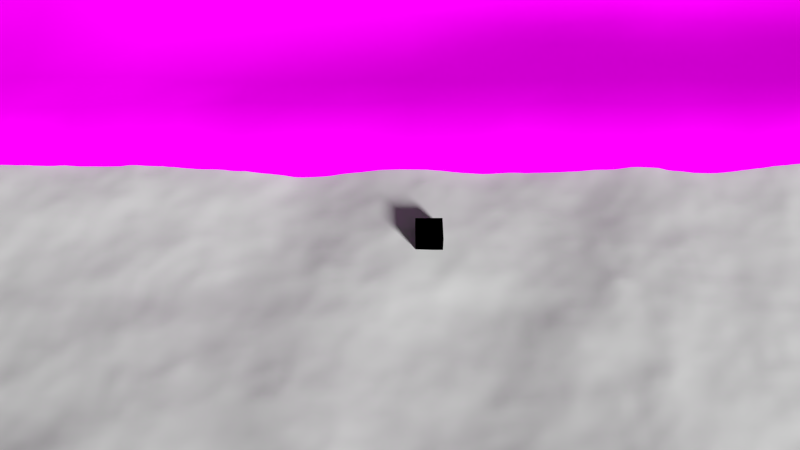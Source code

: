 # Source: mw-landscape-explode.blend  (saved by Blender 2.72.0; exported with 4.5.12 LTS)
import bpy
from mathutils import Matrix  # noqa: F401  (used for matrix-valued properties, if any)

bpy.ops.wm.read_factory_settings(use_empty=True)
scene = bpy.context.scene
scene.name = 'Scene'

# ---- collections
col_collection_1 = bpy.data.collections.new('Collection 1'); scene.collection.children.link(col_collection_1)
col_hippo = bpy.data.collections.new('hippo')  # instanced only; not linked into the scene
col_pot = bpy.data.collections.new('pot')  # instanced only; not linked into the scene
col_tree_noanimation = bpy.data.collections.new('tree-noanimation')  # instanced only; not linked into the scene

# ---- images (referenced by path relative to the original .blend; pixels are not part of the script)
import os
ASSET_DIR = os.environ.get("B2B_ASSET_DIR", "")  # directory of the original .blend (textures are referenced by path, not embedded)
HERE = os.path.dirname(os.path.abspath(__file__))  # packed textures are extracted next to this script under _unpacked/

def load_image(name, relpath, width, height, colorspace="sRGB"):
    """Load a texture the original file referenced (path relative to the .blend, or extracted next to this script)."""
    p = next((c for c in (os.path.join(HERE, relpath), os.path.join(ASSET_DIR, relpath)) if relpath and os.path.exists(c)), "")
    if p:
        img = bpy.data.images.load(p, check_existing=True)
        img.name = name
    else:  # same state as the original file: an image datablock whose file is absent (Cycles renders it pink)
        img = bpy.data.images.new(name, width, height)
        img.source = "FILE"
        img.filepath = "//" + (relpath or name)
    img.colorspace_settings.name = colorspace
    return img
img_sandpebbles0080_12_s_jpg = load_image('SandPebbles0080_12_S.jpg', 'SandPebbles0080_12_S.jpg', 1024, 1024, 'sRGB')

# ---- materials (node trees are filled in below, after node groups)
mat_material = bpy.data.materials.new('Material')
mat_material_001 = bpy.data.materials.new('Material.001')
mat_material_001.alpha_threshold = 0.0
mat_material_001.roughness = 0.5
mat_gravel0099_5_s = bpy.data.materials.new('Gravel0099_5_S')
mat_material_1 = bpy.data.materials.new('Material')
mat_material_1.alpha_threshold = 0.0
mat_material_1.diffuse_color = (0.0, 0.0, 0.0, 1.0)
mat_material_1.roughness = 0.5
mat_ground = bpy.data.materials.new('ground')
mat_ground.alpha_threshold = 0.0
mat_ground.roughness = 0.5
mat_grass = bpy.data.materials.new('grass')
mat_grass.alpha_threshold = 0.0
mat_grass.roughness = 0.5

# ---- material node trees
mat_material_001.use_nodes = True; mat_material_001.node_tree.nodes.clear()
_N = mat_material_001.node_tree.nodes; _L = mat_material_001.node_tree.links
n0 = _N.new('ShaderNodeOutputMaterial'); n0.name = 'Material Output'; n0.location = (300, 300)
n1 = _N.new('ShaderNodeBsdfTransparent'); n1.name = 'Transparent BSDF'; n1.location = (110, 300)
n1.inputs[0].default_value = (1.0, 1.0, 1.0, 0.0)
_L.new(n1.outputs[0], n0.inputs[0])
n0.is_active_output = True
mat_material_1.use_nodes = True; mat_material_1.node_tree.nodes.clear()
_N = mat_material_1.node_tree.nodes; _L = mat_material_1.node_tree.links
n0 = _N.new('ShaderNodeOutputMaterial'); n0.name = 'Material Output'; n0.location = (300, 300)
n1 = _N.new('ShaderNodeBsdfDiffuse'); n1.name = 'Diffuse BSDF'; n1.location = (10, 300)
n1.inputs[0].default_value = (0.0, 0.0, 0.0, 1.0)
_L.new(n1.outputs[0], n0.inputs[0])
n0.is_active_output = True
mat_ground.use_nodes = True; mat_ground.node_tree.nodes.clear()
_N = mat_ground.node_tree.nodes; _L = mat_ground.node_tree.links
n0 = _N.new('ShaderNodeOutputMaterial'); n0.name = 'Material Output'; n0.location = (300, 300)
n1 = _N.new('ShaderNodeBsdfDiffuse'); n1.name = 'Diffuse BSDF'; n1.location = (10, 300)
n2 = _N.new('ShaderNodeTexImage'); n2.name = 'Image Texture'; n2.location = (-180, 300)
n2.width = 140
n2.image = img_sandpebbles0080_12_s_jpg
_L.new(n1.outputs[0], n0.inputs[0])
_L.new(n2.outputs[0], n1.inputs[0])
n0.is_active_output = True
mat_grass.use_nodes = True; mat_grass.node_tree.nodes.clear()
_N = mat_grass.node_tree.nodes; _L = mat_grass.node_tree.links
n0 = _N.new('ShaderNodeOutputMaterial'); n0.name = 'Material Output'; n0.location = (617, 288)
n1 = _N.new('ShaderNodeBsdfDiffuse'); n1.name = 'Diffuse BSDF'; n1.location = (-186, 391)
n1.inputs[0].default_value = (0.1301, 0.1683, 0.04817, 1.0)
n2 = _N.new('ShaderNodeBsdfAnisotropic'); n2.name = 'Glossy BSDF'; n2.location = (-185, 250)
n2.distribution = 'GGX'
n2.inputs[1].default_value = 0.3162
n3 = _N.new('ShaderNodeMixShader'); n3.name = 'Mix Shader'; n3.location = (54, 376)
n3.inputs[0].default_value = 0.05
n4 = _N.new('ShaderNodeMixShader'); n4.name = 'Mix Shader.001'; n4.location = (316, 355)
n4.inputs[0].default_value = 0.1
n5 = _N.new('ShaderNodeBsdfTranslucent'); n5.name = 'Translucent BSDF'; n5.location = (54, 229)
n5.inputs[0].default_value = (0.7991, 0.7231, 0.3005, 1.0)
_L.new(n1.outputs[0], n3.inputs[1])
_L.new(n3.outputs[0], n4.inputs[1])
_L.new(n2.outputs[0], n3.inputs[2])
_L.new(n4.outputs[0], n0.inputs[0])
_L.new(n5.outputs[0], n4.inputs[2])
n0.is_active_output = True

# ---- world
world_world = bpy.data.worlds.new('World'); scene.world = world_world
world_world.color = (0.05088, 0.05088, 0.05088)
world_world.use_sun_shadow = False
world_world.sun_shadow_jitter_overblur = 0.0
world_world.cycles.sampling_method = 'MANUAL'
world_world.cycles.sample_map_resolution = 256

# ---- cameras
cam_camera = bpy.data.cameras.new('Camera')
cam_camera.clip_end = 100.0
cam_camera.lens = 35.0
cam_camera.sensor_width = 32.0
cam_camera.sensor_height = 18.0
cam_camera.ortho_scale = 7.314
cam_camera.dof.focus_distance = 0.0

# ---- lights
light_sun = bpy.data.lights.new('Sun', 'SUN')
light_sun.transmission_factor = 0.0
light_sun.angle = 0.1993
light_sun.energy = 5.0
light_sun.shadow_buffer_clip_start = 0.5
light_sun.shadow_soft_size = 0.1
light_sun.shadow_cascade_max_distance = 1000.0
light_sun.cycles.use_multiple_importance_sampling = False

# ---- meshes
me_plane_002 = bpy.data.meshes.new('Plane.002')
me_plane_002.from_pydata([(-1.0, -1.0, 0.0), (1.0, -1.0, 0.0), (-1.0, 1.0, 0.0), (1.0, 1.0, 0.0)], [], [(0, 1, 3, 2)])
me_plane_002.materials.append(mat_material)
me_plane_002.use_remesh_preserve_volume = False
me_plane_002.use_remesh_preserve_attributes = False
me_plane_002.use_mirror_vertex_groups = False
me_plane_002.update()
me_plane_003 = bpy.data.meshes.new('Plane.003')
me_plane_003.from_pydata([(-1.0, -1.0, 0.0), (1.0, -1.0, 0.0), (-1.0, 1.0, 0.0), (1.0, 1.0, 0.0), (-1.0, 0.0, 0.0), (0.0, -1.0, 0.0), (1.0, 0.0, 0.0), (0.0, 1.0, 0.0), (0.0, 0.0, 0.0), (-1.0, -0.5, 0.0), (0.5, -1.0, 0.0), (1.0, 0.5, 0.0), (-0.5, 1.0, 0.0), (-1.0, 0.5, 0.0), (-0.5, -1.0, 0.0), (1.0, -0.5, 0.0), (0.5, 1.0, 0.0), (0.0, 0.5, 0.0), (0.0, -0.5, 0.0), (-0.5, 0.0, 0.0), (0.5, 0.0, 0.0), (0.5, 0.5, 0.0), (-0.5, 0.5, 0.0), (-0.5, -0.5, 0.0), (0.5, -0.5, 0.0)], [], [(21, 11, 3, 16), (22, 17, 7, 12), (23, 18, 8, 19), (24, 15, 6, 20), (17, 21, 16, 7), (8, 20, 21, 17), (20, 6, 11, 21), (13, 22, 12, 2), (4, 19, 22, 13), (19, 8, 17, 22), (9, 23, 19, 4), (0, 14, 23, 9), (14, 5, 18, 23), (18, 24, 20, 8), (5, 10, 24, 18), (10, 1, 15, 24)])
me_plane_003.materials.append(mat_material_001)
me_plane_003.use_remesh_preserve_volume = False
me_plane_003.use_remesh_preserve_attributes = False
me_plane_003.use_mirror_vertex_groups = False
me_plane_003.update()
me_plane = bpy.data.meshes.new('Plane')
me_plane.from_pydata([(-1.0, -1.0, 0.0), (1.0, -1.0, 0.0), (-1.0, 1.0, 0.0), (1.0, 1.0, 0.0)], [], [(0, 1, 3, 2)])
_uv = me_plane.uv_layers.new(name='UVMap')
_uv.uv.foreach_set('vector', [-3.515, -3.515, 4.515, -3.515, 4.515, 4.515, -3.515, 4.515])
me_plane.materials.append(mat_gravel0099_5_s)
me_plane.use_remesh_preserve_volume = False
me_plane.use_remesh_preserve_attributes = False
me_plane.use_mirror_vertex_groups = False
me_plane.update()
me_cube = bpy.data.meshes.new('Cube')
me_cube.from_pydata([(-1.0, -1.0, -1.0), (-1.0, 1.0, -1.0), (1.0, 1.0, -1.0), (1.0, -1.0, -1.0), (-1.0, -1.0, 1.0), (-1.0, 1.0, 1.0), (1.0, 1.0, 1.0), (1.0, -1.0, 1.0)], [], [(4, 5, 1, 0), (5, 6, 2, 1), (6, 7, 3, 2), (7, 4, 0, 3), (0, 1, 2, 3), (7, 6, 5, 4)])
me_cube.materials.append(mat_material_1)
me_cube.use_remesh_preserve_volume = False
me_cube.use_remesh_preserve_attributes = False
me_cube.use_mirror_vertex_groups = False
me_cube.update()
me_plane_001 = bpy.data.meshes.new('Plane.001')
me_plane_001.from_pydata([(-1.046, -1.012, -1.661), (1.059, -1.033, -1.764), (-0.9629, 0.9967, 3.845), (0.9909, 1.006, 2.598), (-0.9762, 0.8957, 3.339), (-0.9836, 0.7762, 2.633), (-0.9829, 0.6582, 2.374), (-0.9685, 0.5611, 2.298), (-0.9778, 0.4452, 1.94), (-0.9811, 0.3217, 1.487), (-0.9803, 0.2005, 1.055), (-0.992, 0.04694, 0.615), (-0.9934, -0.08408, 0.3035), (-1.002, -0.2449, 0.04047), (-0.9996, -0.3792, -0.08095), (-1.01, -0.548, -0.4509), (-1.017, -0.665, -0.9409), (-1.033, -0.7992, -1.567), (-1.037, -0.9029, -1.831), (-0.9302, -1.005, -1.956), (-0.8012, -1.016, -2.034), (-0.6718, -1.016, -2.02), (-0.543, -1.024, -1.958), (-0.4197, -1.017, -1.977), (-0.2908, -1.033, -1.954), (-0.1725, -1.024, -1.949), (-0.01213, -1.024, -1.96), (0.1106, -1.025, -1.97), (0.2332, -1.028, -1.96), (0.3672, -1.024, -1.903), (0.5269, -1.027, -1.831), (0.6458, -1.025, -1.872), (0.8017, -1.038, -1.943), (0.9305, -1.042, -1.947), (1.051, -0.9024, -1.854), (1.037, -0.7727, -1.445), (1.015, -0.6329, -0.8196), (1.017, -0.5136, -0.3237), (1.005, -0.3804, -0.03859), (0.9822, -0.2549, 0.0005358), (0.9953, -0.1217, 0.005511), (0.9848, 0.005532, 0.0004371), (0.9926, 0.1149, 0.001764), (0.9996, 0.25, 0.1052), (1.003, 0.375, 0.6302), (1.008, 0.5075, 1.078), (0.9961, 0.6178, 1.544), (0.9947, 0.754, 1.918), (0.9944, 0.8799, 2.362), (0.8832, 1.004, 2.72), (0.7545, 1.008, 2.556), (0.6265, 1.017, 2.769), (0.5005, 1.028, 2.642), (0.3761, 1.013, 2.774), (0.2695, 1.004, 2.936), (0.1458, 0.994, 3.139), (0.04277, 0.9914, 3.337), (-0.05932, 0.9876, 3.523), (-0.1773, 0.985, 3.45), (-0.287, 0.9823, 3.47), (-0.415, 0.9873, 3.544), (-0.5503, 0.9867, 3.712), (-0.6877, 0.9958, 3.673), (-0.8656, 1.01, 3.606), (-0.9346, -0.9073, -2.177), (-0.9215, -0.7984, -1.887), (-0.9006, -0.6713, -1.272), (-0.8976, -0.5517, -0.6159), (-0.8829, -0.3818, -0.1467), (-0.875, -0.2316, 0.1152), (-0.8692, -0.07622, 0.4017), (-0.8614, 0.06924, 0.7915), (-0.8482, 0.1976, 1.21), (-0.8398, 0.3233, 1.661), (-0.8233, 0.4438, 2.061), (-0.8333, 0.5572, 2.421), (-0.8094, 0.6746, 2.67), (-0.8224, 0.7964, 2.804), (-0.8298, 0.8963, 3.48), (-0.8068, -0.9213, -2.337), (-0.7966, -0.812, -2.091), (-0.7738, -0.7019, -1.538), (-0.748, -0.5408, -0.4906), (-0.7457, -0.3966, -0.06067), (-0.7343, -0.2447, 0.1773), (-0.7256, -0.08311, 0.5308), (-0.7024, 0.06298, 0.9328), (-0.6941, 0.2105, 1.431), (-0.6963, 0.3326, 1.868), (-0.6758, 0.4437, 2.211), (-0.664, 0.557, 2.547), (-0.663, 0.6712, 2.745), (-0.6659, 0.7748, 3.016), (-0.6806, 0.8824, 3.419), (-0.6764, -0.9242, -2.337), (-0.6563, -0.8132, -2.055), (-0.643, -0.7095, -1.437), (-0.6277, -0.5542, -0.5163), (-0.6172, -0.3745, -0.0285), (-0.6136, -0.2348, 0.1378), (-0.6055, -0.08888, 0.4106), (-0.5998, 0.05062, 0.8056), (-0.579, 0.183, 1.177), (-0.5605, 0.3247, 1.654), (-0.5404, 0.4283, 2.027), (-0.5369, 0.5472, 2.375), (-0.5299, 0.666, 2.649), (-0.5184, 0.7805, 2.801), (-0.5339, 0.8878, 3.526), (-0.5419, -0.9243, -2.269), (-0.5287, -0.8193, -1.903), (-0.517, -0.6992, -1.3), (-0.5064, -0.5819, -0.711), (-0.5046, -0.3915, -0.0835), (-0.5, -0.2576, 0.06036), (-0.4928, -0.1057, 0.2859), (-0.4692, 0.04116, 0.6282), (-0.4584, 0.1931, 1.081), (-0.4468, 0.3155, 1.504), (-0.4304, 0.4454, 1.922), (-0.4019, 0.5549, 2.264), (-0.4143, 0.6666, 2.443), (-0.4043, 0.7731, 2.868), (-0.4083, 0.88, 3.326), (-0.4164, -0.9244, -2.192), (-0.4115, -0.8039, -1.819), (-0.3845, -0.6876, -1.199), (-0.3806, -0.5341, -0.4037), (-0.3732, -0.3627, -0.01124), (-0.3667, -0.2482, 0.01905), (-0.3554, -0.1128, 0.1664), (-0.3452, 0.04254, 0.4987), (-0.3333, 0.1752, 0.8677), (-0.2973, 0.3215, 1.316), (-0.2958, 0.459, 1.865), (-0.2806, 0.559, 2.081), (-0.2823, 0.6662, 2.301), (-0.2742, 0.7867, 2.665), (-0.2747, 0.8765, 3.163), (-0.3018, -0.9222, -2.146), (-0.2889, -0.815, -1.891), (-0.2623, -0.6818, -1.177), (-0.2491, -0.5356, -0.4011), (-0.2511, -0.3746, -0.01772), (-0.2545, -0.25, -0.003914), (-0.2504, -0.1204, 0.09686), (-0.2265, 0.03045, 0.348), (-0.2032, 0.1699, 0.6707), (-0.1798, 0.3165, 1.185), (-0.1823, 0.4251, 1.588), (-0.1723, 0.553, 1.898), (-0.1642, 0.6637, 2.174), (-0.1591, 0.783, 2.662), (-0.1758, 0.8827, 3.192), (-0.1796, -0.9242, -2.226), (-0.1588, -0.8108, -1.851), (-0.1533, -0.7039, -1.313), (-0.1298, -0.5284, -0.4038), (-0.1256, -0.3786, -0.05347), (-0.1251, -0.2508, 0.00935), (-0.1324, -0.1228, 0.04519), (-0.113, 0.01748, 0.2353), (-0.08954, 0.1711, 0.5308), (-0.07948, 0.2967, 0.869), (-0.07892, 0.4395, 1.351), (-0.06144, 0.5461, 1.733), (-0.06129, 0.6727, 2.054), (-0.03811, 0.7837, 2.606), (-0.06281, 0.8901, 3.317), (-0.01318, -0.9157, -2.185), (-0.008687, -0.8016, -1.816), (0.006356, -0.696, -1.216), (0.006167, -0.5374, -0.3633), (0.00841, -0.3637, 0.00047), (-0.0005488, -0.2475, 0.00213), (0.008382, -0.121, 0.004338), (0.0168, 0.01508, 0.1189), (0.01802, 0.1621, 0.3027), (0.03007, 0.2966, 0.6338), (0.03936, 0.4146, 1.023), (0.05347, 0.5411, 1.493), (0.05716, 0.6619, 1.962), (0.0685, 0.794, 2.568), (0.0408, 0.8925, 3.252), (0.1094, -0.9102, -2.157), (0.1171, -0.8149, -1.852), (0.1147, -0.6841, -1.112), (0.1318, -0.5569, -0.4027), (0.1272, -0.3788, -0.0275), (0.1322, -0.2629, 0.0005629), (0.12, -0.108, -0.006349), (0.1187, 0.00639, 0.01264), (0.1246, 0.1395, 0.1139), (0.1477, 0.2696, 0.3946), (0.1474, 0.3957, 0.8488), (0.1462, 0.5399, 1.466), (0.1557, 0.6646, 1.975), (0.1596, 0.7926, 2.625), (0.1625, 0.8828, 2.903), (0.2305, -0.92, -2.165), (0.2408, -0.7935, -1.768), (0.2396, -0.6859, -1.114), (0.2412, -0.5694, -0.5134), (0.2533, -0.3872, -0.07063), (0.2471, -0.2592, -0.01422), (0.264, -0.1338, 0.008048), (0.2485, 0.007466, 0.005257), (0.2578, 0.126, 0.00452), (0.2491, 0.2542, 0.2138), (0.2585, 0.3885, 0.8315), (0.2617, 0.5358, 1.497), (0.2761, 0.6601, 1.995), (0.2773, 0.777, 2.439), (0.2763, 0.8965, 2.948), (0.3641, -0.923, -2.068), (0.3823, -0.813, -1.755), (0.3783, -0.6835, -1.142), (0.3854, -0.5304, -0.3561), (0.369, -0.3727, -0.02399), (0.3692, -0.2527, -0.006999), (0.3679, -0.1342, -0.0192), (0.3755, 0.005718, -0.007623), (0.3693, 0.1158, -0.01567), (0.3738, 0.2526, 0.2275), (0.3754, 0.3804, 0.8021), (0.3715, 0.5238, 1.634), (0.38, 0.6454, 1.979), (0.3894, 0.7822, 2.438), (0.3759, 0.8947, 2.69), (0.5245, -0.927, -2.014), (0.5267, -0.8002, -1.685), (0.5239, -0.6816, -1.102), (0.5195, -0.5199, -0.3019), (0.5077, -0.3903, -0.0422), (0.5099, -0.2524, -0.006547), (0.5191, -0.1201, 0.004249), (0.5073, -0.0005451, 0.01037), (0.5098, 0.1389, 0.05062), (0.5158, 0.2705, 0.373), (0.4956, 0.3843, 0.9227), (0.5141, 0.5302, 1.587), (0.5146, 0.6496, 2.03), (0.5088, 0.7853, 2.313), (0.4928, 0.9061, 2.736), (0.6531, -0.9153, -2.041), (0.6317, -0.8042, -1.653), (0.6366, -0.6644, -0.9079), (0.64, -0.553, -0.445), (0.6314, -0.3895, -0.06446), (0.6253, -0.2455, 0.008444), (0.6266, -0.13, 0.00503), (0.6162, -0.00486, 0.006664), (0.628, 0.1312, 0.1045), (0.6312, 0.2601, 0.4173), (0.6236, 0.3909, 0.9108), (0.6302, 0.5199, 1.439), (0.6253, 0.6345, 1.831), (0.6193, 0.7702, 2.209), (0.6269, 0.8914, 2.606), (0.7944, -0.9165, -2.032), (0.7905, -0.7971, -1.675), (0.7847, -0.6538, -0.9481), (0.7717, -0.5202, -0.2921), (0.75, -0.3826, -0.01842), (0.7572, -0.2652, -0.003467), (0.7689, -0.1399, -0.001971), (0.7478, -0.01062, -0.007403), (0.7644, 0.133, 0.02936), (0.7554, 0.2455, 0.2391), (0.763, 0.38, 0.643), (0.7588, 0.5016, 1.104), (0.746, 0.6266, 1.674), (0.7529, 0.7583, 2.035), (0.7532, 0.8898, 2.473), (0.9388, -0.9219, -2.02), (0.9354, -0.7924, -1.662), (0.9064, -0.6644, -1.041), (0.8958, -0.5307, -0.353), (0.8932, -0.3864, -0.02008), (0.8733, -0.2642, -0.004462), (0.8823, -0.1295, -0.007824), (0.8874, 0.008574, 0.003018), (0.8827, 0.1166, -0.000752), (0.8683, 0.2472, 0.1601), (0.8801, 0.3711, 0.6644), (0.8851, 0.4904, 1.196), (0.8879, 0.6367, 1.784), (0.8802, 0.7501, 2.08), (0.8832, 0.8831, 2.488)], [], [(288, 48, 3, 49), (4, 78, 63, 2), (78, 93, 62, 63), (93, 108, 61, 62), (108, 123, 60, 61), (123, 138, 59, 60), (138, 153, 58, 59), (153, 168, 57, 58), (168, 183, 56, 57), (183, 198, 55, 56), (198, 213, 54, 55), (213, 228, 53, 54), (228, 243, 52, 53), (243, 258, 51, 52), (258, 273, 50, 51), (273, 288, 49, 50), (0, 19, 64, 18), (18, 64, 65, 17), (17, 65, 66, 16), (16, 66, 67, 15), (15, 67, 68, 14), (14, 68, 69, 13), (13, 69, 70, 12), (12, 70, 71, 11), (11, 71, 72, 10), (10, 72, 73, 9), (9, 73, 74, 8), (8, 74, 75, 7), (7, 75, 76, 6), (6, 76, 77, 5), (5, 77, 78, 4), (19, 20, 79, 64), (64, 79, 80, 65), (65, 80, 81, 66), (66, 81, 82, 67), (67, 82, 83, 68), (68, 83, 84, 69), (69, 84, 85, 70), (70, 85, 86, 71), (71, 86, 87, 72), (72, 87, 88, 73), (73, 88, 89, 74), (74, 89, 90, 75), (75, 90, 91, 76), (76, 91, 92, 77), (77, 92, 93, 78), (20, 21, 94, 79), (79, 94, 95, 80), (80, 95, 96, 81), (81, 96, 97, 82), (82, 97, 98, 83), (83, 98, 99, 84), (84, 99, 100, 85), (85, 100, 101, 86), (86, 101, 102, 87), (87, 102, 103, 88), (88, 103, 104, 89), (89, 104, 105, 90), (90, 105, 106, 91), (91, 106, 107, 92), (92, 107, 108, 93), (21, 22, 109, 94), (94, 109, 110, 95), (95, 110, 111, 96), (96, 111, 112, 97), (97, 112, 113, 98), (98, 113, 114, 99), (99, 114, 115, 100), (100, 115, 116, 101), (101, 116, 117, 102), (102, 117, 118, 103), (103, 118, 119, 104), (104, 119, 120, 105), (105, 120, 121, 106), (106, 121, 122, 107), (107, 122, 123, 108), (22, 23, 124, 109), (109, 124, 125, 110), (110, 125, 126, 111), (111, 126, 127, 112), (112, 127, 128, 113), (113, 128, 129, 114), (114, 129, 130, 115), (115, 130, 131, 116), (116, 131, 132, 117), (117, 132, 133, 118), (118, 133, 134, 119), (119, 134, 135, 120), (120, 135, 136, 121), (121, 136, 137, 122), (122, 137, 138, 123), (23, 24, 139, 124), (124, 139, 140, 125), (125, 140, 141, 126), (126, 141, 142, 127), (127, 142, 143, 128), (128, 143, 144, 129), (129, 144, 145, 130), (130, 145, 146, 131), (131, 146, 147, 132), (132, 147, 148, 133), (133, 148, 149, 134), (134, 149, 150, 135), (135, 150, 151, 136), (136, 151, 152, 137), (137, 152, 153, 138), (24, 25, 154, 139), (139, 154, 155, 140), (140, 155, 156, 141), (141, 156, 157, 142), (142, 157, 158, 143), (143, 158, 159, 144), (144, 159, 160, 145), (145, 160, 161, 146), (146, 161, 162, 147), (147, 162, 163, 148), (148, 163, 164, 149), (149, 164, 165, 150), (150, 165, 166, 151), (151, 166, 167, 152), (152, 167, 168, 153), (25, 26, 169, 154), (154, 169, 170, 155), (155, 170, 171, 156), (156, 171, 172, 157), (157, 172, 173, 158), (158, 173, 174, 159), (159, 174, 175, 160), (160, 175, 176, 161), (161, 176, 177, 162), (162, 177, 178, 163), (163, 178, 179, 164), (164, 179, 180, 165), (165, 180, 181, 166), (166, 181, 182, 167), (167, 182, 183, 168), (26, 27, 184, 169), (169, 184, 185, 170), (170, 185, 186, 171), (171, 186, 187, 172), (172, 187, 188, 173), (173, 188, 189, 174), (174, 189, 190, 175), (175, 190, 191, 176), (176, 191, 192, 177), (177, 192, 193, 178), (178, 193, 194, 179), (179, 194, 195, 180), (180, 195, 196, 181), (181, 196, 197, 182), (182, 197, 198, 183), (27, 28, 199, 184), (184, 199, 200, 185), (185, 200, 201, 186), (186, 201, 202, 187), (187, 202, 203, 188), (188, 203, 204, 189), (189, 204, 205, 190), (190, 205, 206, 191), (191, 206, 207, 192), (192, 207, 208, 193), (193, 208, 209, 194), (194, 209, 210, 195), (195, 210, 211, 196), (196, 211, 212, 197), (197, 212, 213, 198), (28, 29, 214, 199), (199, 214, 215, 200), (200, 215, 216, 201), (201, 216, 217, 202), (202, 217, 218, 203), (203, 218, 219, 204), (204, 219, 220, 205), (205, 220, 221, 206), (206, 221, 222, 207), (207, 222, 223, 208), (208, 223, 224, 209), (209, 224, 225, 210), (210, 225, 226, 211), (211, 226, 227, 212), (212, 227, 228, 213), (29, 30, 229, 214), (214, 229, 230, 215), (215, 230, 231, 216), (216, 231, 232, 217), (217, 232, 233, 218), (218, 233, 234, 219), (219, 234, 235, 220), (220, 235, 236, 221), (221, 236, 237, 222), (222, 237, 238, 223), (223, 238, 239, 224), (224, 239, 240, 225), (225, 240, 241, 226), (226, 241, 242, 227), (227, 242, 243, 228), (30, 31, 244, 229), (229, 244, 245, 230), (230, 245, 246, 231), (231, 246, 247, 232), (232, 247, 248, 233), (233, 248, 249, 234), (234, 249, 250, 235), (235, 250, 251, 236), (236, 251, 252, 237), (237, 252, 253, 238), (238, 253, 254, 239), (239, 254, 255, 240), (240, 255, 256, 241), (241, 256, 257, 242), (242, 257, 258, 243), (31, 32, 259, 244), (244, 259, 260, 245), (245, 260, 261, 246), (246, 261, 262, 247), (247, 262, 263, 248), (248, 263, 264, 249), (249, 264, 265, 250), (250, 265, 266, 251), (251, 266, 267, 252), (252, 267, 268, 253), (253, 268, 269, 254), (254, 269, 270, 255), (255, 270, 271, 256), (256, 271, 272, 257), (257, 272, 273, 258), (32, 33, 274, 259), (259, 274, 275, 260), (260, 275, 276, 261), (261, 276, 277, 262), (262, 277, 278, 263), (263, 278, 279, 264), (264, 279, 280, 265), (265, 280, 281, 266), (266, 281, 282, 267), (267, 282, 283, 268), (268, 283, 284, 269), (269, 284, 285, 270), (270, 285, 286, 271), (271, 286, 287, 272), (272, 287, 288, 273), (33, 1, 34, 274), (274, 34, 35, 275), (275, 35, 36, 276), (276, 36, 37, 277), (277, 37, 38, 278), (278, 38, 39, 279), (279, 39, 40, 280), (280, 40, 41, 281), (281, 41, 42, 282), (282, 42, 43, 283), (283, 43, 44, 284), (284, 44, 45, 285), (285, 45, 46, 286), (286, 46, 47, 287), (287, 47, 48, 288)])
me_plane_001.polygons.foreach_set('use_smooth', [True] * 256)
_uv = me_plane_001.uv_layers.new(name='UVMap')
_uv.uv.foreach_set('vector', [2.386, -1.414, 2.386, -1.655, 2.656, -1.647, 2.646, -1.413, 2.386, 2.673, 2.391, 2.38, 2.688, 2.404, 2.648, 2.668, 2.391, 2.38, 2.381, 2.14, 2.654, 2.126, 2.688, 2.404, 2.381, 2.14, 2.393, 1.859, 2.648, 1.858, 2.654, 2.126, 2.393, 1.859, 2.379, 1.591, 2.651, 1.594, 2.648, 1.858, 2.379, 1.591, 2.365, 1.285, 2.645, 1.301, 2.651, 1.594, 2.365, 1.285, 2.375, 1.047, 2.653, 1.035, 2.645, 1.301, 2.375, 1.047, 2.389, 0.7716, 2.658, 0.7456, 2.653, 1.035, 2.389, 0.7716, 2.395, 0.5122, 2.662, 0.4909, 2.658, 0.7456, 2.395, 0.5122, 2.373, 0.2124, 2.66, 0.2354, 2.662, 0.4909, 2.373, 0.2124, 2.404, -0.0694, 2.667, -0.06705, 2.66, 0.2354, 2.404, -0.0694, 2.398, -0.3075, 2.665, -0.3127, 2.667, -0.06705, 2.398, -0.3075, 2.412, -0.5672, 2.68, -0.5839, 2.665, -0.3127, 2.412, -0.5672, 2.382, -0.8571, 2.65, -0.8562, 2.68, -0.5839, 2.382, -0.8571, 2.39, -1.131, 2.642, -1.134, 2.65, -0.8562, 2.39, -1.131, 2.386, -1.414, 2.646, -1.413, 2.642, -1.134, -1.672, 2.67, -1.671, 2.4, -1.403, 2.406, -1.401, 2.646, -1.401, 2.646, -1.403, 2.406, -1.142, 2.4, -1.14, 2.659, -1.14, 2.659, -1.142, 2.4, -0.8284, 2.397, -0.8426, 2.665, -0.8426, 2.665, -0.8284, 2.397, -0.5925, 2.427, -0.6139, 2.675, -0.6139, 2.675, -0.5925, 2.427, -0.3062, 2.408, -0.3131, 2.658, -0.3131, 2.658, -0.3062, 2.408, -0.03839, 2.401, -0.05491, 2.663, -0.05491, 2.663, -0.03839, 2.401, 0.2474, 2.41, 0.2475, 2.656, 0.2475, 2.656, 0.2474, 2.41, 0.5155, 2.416, 0.4872, 2.668, 0.4872, 2.668, 0.5155, 2.416, 0.7693, 2.411, 0.7811, 2.661, 0.7811, 2.661, 0.7693, 2.411, 1.042, 2.407, 1.038, 2.672, 1.038, 2.672, 1.042, 2.407, 1.323, 2.374, 1.323, 2.667, 1.323, 2.667, 1.323, 2.374, 1.597, 2.412, 1.598, 2.658, 1.598, 2.658, 1.597, 2.412, 1.876, 2.387, 1.845, 2.684, 1.845, 2.684, 1.876, 2.387, 2.164, 2.4, 2.105, 2.677, 2.105, 2.677, 2.164, 2.4, 2.391, 2.38, 2.386, 2.673, -1.671, 2.4, -1.688, 2.117, -1.413, 2.123, -1.403, 2.406, -1.403, 2.406, -1.413, 2.123, -1.143, 2.122, -1.142, 2.4, -1.142, 2.4, -1.143, 2.122, -0.8777, 2.11, -0.8284, 2.397, -0.8284, 2.397, -0.8777, 2.11, -0.5813, 2.107, -0.5925, 2.427, -0.5925, 2.427, -0.5813, 2.107, -0.3556, 2.116, -0.3062, 2.408, -0.3062, 2.408, -0.3556, 2.116, -0.07799, 2.113, -0.03839, 2.401, -0.03839, 2.401, -0.07799, 2.113, 0.2119, 2.127, 0.2474, 2.41, 0.2474, 2.41, 0.2119, 2.127, 0.4788, 2.107, 0.5155, 2.416, 0.5155, 2.416, 0.4788, 2.107, 0.7737, 2.118, 0.7693, 2.411, 0.7693, 2.411, 0.7737, 2.118, 1.037, 2.143, 1.042, 2.407, 1.042, 2.407, 1.037, 2.143, 1.292, 2.12, 1.323, 2.374, 1.323, 2.374, 1.292, 2.12, 1.57, 2.116, 1.597, 2.412, 1.597, 2.412, 1.57, 2.116, 1.849, 2.126, 1.876, 2.387, 1.876, 2.387, 1.849, 2.126, 2.112, 2.136, 2.164, 2.4, 2.164, 2.4, 2.112, 2.136, 2.381, 2.14, 2.391, 2.38, -1.688, 2.117, -1.677, 1.836, -1.396, 1.844, -1.413, 2.123, -1.413, 2.123, -1.396, 1.844, -1.139, 1.82, -1.143, 2.122, -1.143, 2.122, -1.139, 1.82, -0.8776, 1.835, -0.8777, 2.11, -0.8777, 2.11, -0.8776, 1.835, -0.6019, 1.844, -0.5813, 2.107, -0.5813, 2.107, -0.6019, 1.844, -0.3143, 1.838, -0.3556, 2.116, -0.3556, 2.116, -0.3143, 1.838, -0.04717, 1.846, -0.07799, 2.113, -0.07799, 2.113, -0.04717, 1.846, 0.2191, 1.856, 0.2119, 2.127, 0.2119, 2.127, 0.2191, 1.856, 0.4753, 1.871, 0.4788, 2.107, 0.4788, 2.107, 0.4753, 1.871, 0.7417, 1.851, 0.7737, 2.118, 0.7737, 2.118, 0.7417, 1.851, 1.038, 1.849, 1.037, 2.143, 1.037, 2.143, 1.038, 1.849, 1.27, 1.833, 1.292, 2.12, 1.292, 2.12, 1.27, 1.833, 1.549, 1.851, 1.57, 2.116, 1.57, 2.116, 1.549, 1.851, 1.836, 1.863, 1.849, 2.126, 1.849, 2.126, 1.836, 1.863, 2.128, 1.844, 2.112, 2.136, 2.112, 2.136, 2.128, 1.844, 2.393, 1.859, 2.381, 2.14, -1.677, 1.836, -1.68, 1.567, -1.391, 1.564, -1.396, 1.844, -1.396, 1.844, -1.391, 1.564, -1.15, 1.558, -1.139, 1.82, -1.139, 1.82, -1.15, 1.558, -0.8594, 1.573, -0.8776, 1.835, -0.8776, 1.835, -0.8594, 1.573, -0.6265, 1.58, -0.6019, 1.844, -0.6019, 1.844, -0.6265, 1.58, -0.3359, 1.591, -0.3143, 1.838, -0.3143, 1.838, -0.3359, 1.591, -0.0802, 1.59, -0.04717, 1.846, -0.04717, 1.846, -0.0802, 1.59, 0.2069, 1.599, 0.2191, 1.856, 0.2191, 1.856, 0.2069, 1.599, 0.4721, 1.577, 0.4753, 1.871, 0.4753, 1.871, 0.4721, 1.577, 0.7655, 1.592, 0.7417, 1.851, 0.7417, 1.851, 0.7655, 1.592, 1.02, 1.603, 1.038, 1.849, 1.038, 1.849, 1.02, 1.603, 1.303, 1.602, 1.27, 1.833, 1.27, 1.833, 1.303, 1.602, 1.551, 1.576, 1.549, 1.851, 1.549, 1.851, 1.551, 1.576, 1.838, 1.609, 1.836, 1.863, 1.836, 1.863, 1.838, 1.609, 2.093, 1.601, 2.128, 1.844, 2.128, 1.844, 2.093, 1.601, 2.379, 1.591, 2.393, 1.859, -1.68, 1.567, -1.65, 1.314, -1.399, 1.307, -1.391, 1.564, -1.391, 1.564, -1.399, 1.307, -1.105, 1.322, -1.15, 1.558, -1.15, 1.558, -1.105, 1.322, -0.8452, 1.299, -0.8594, 1.573, -0.8594, 1.573, -0.8452, 1.299, -0.5772, 1.318, -0.6265, 1.58, -0.6265, 1.58, -0.5772, 1.318, -0.2897, 1.309, -0.3359, 1.591, -0.3359, 1.591, -0.2897, 1.309, -0.05117, 1.297, -0.0802, 1.59, -0.0802, 1.59, -0.05117, 1.297, 0.2113, 1.289, 0.2069, 1.599, 0.2069, 1.599, 0.2113, 1.289, 0.4919, 1.303, 0.4721, 1.577, 0.4721, 1.577, 0.4919, 1.303, 0.7398, 1.315, 0.7655, 1.592, 0.7655, 1.592, 0.7398, 1.315, 1.035, 1.276, 1.02, 1.603, 1.02, 1.603, 1.035, 1.276, 1.329, 1.323, 1.303, 1.602, 1.303, 1.602, 1.329, 1.323, 1.579, 1.294, 1.551, 1.576, 1.551, 1.576, 1.579, 1.294, 1.831, 1.307, 1.838, 1.609, 1.838, 1.609, 1.831, 1.307, 2.119, 1.306, 2.093, 1.601, 2.093, 1.601, 2.119, 1.306, 2.365, 1.285, 2.379, 1.591, -1.65, 1.314, -1.686, 1.05, -1.406, 1.07, -1.399, 1.307, -1.399, 1.307, -1.406, 1.07, -1.144, 1.064, -1.105, 1.322, -1.105, 1.322, -1.144, 1.064, -0.8517, 1.038, -0.8452, 1.299, -0.8452, 1.299, -0.8517, 1.038, -0.5881, 1.036, -0.5772, 1.318, -0.5772, 1.318, -0.5881, 1.036, -0.3135, 1.045, -0.2897, 1.309, -0.2897, 1.309, -0.3135, 1.045, -0.04962, 1.053, -0.05117, 1.297, -0.05117, 1.297, -0.04962, 1.053, 0.2078, 1.056, 0.2113, 1.289, 0.2113, 1.289, 0.2078, 1.056, 0.4872, 1.038, 0.4919, 1.303, 0.4919, 1.303, 0.4872, 1.038, 0.7406, 1.026, 0.7398, 1.315, 0.7398, 1.315, 0.7406, 1.026, 1.029, 1.022, 1.035, 1.276, 1.035, 1.276, 1.029, 1.022, 1.274, 1.045, 1.329, 1.323, 1.329, 1.323, 1.274, 1.045, 1.574, 1.033, 1.579, 1.294, 1.579, 1.294, 1.574, 1.033, 1.833, 1.024, 1.831, 1.307, 1.831, 1.307, 1.833, 1.024, 2.1, 1.034, 2.119, 1.306, 2.119, 1.306, 2.1, 1.034, 2.375, 1.047, 2.365, 1.285, -1.686, 1.05, -1.668, 0.8078, -1.394, 0.8226, -1.406, 1.07, -1.406, 1.07, -1.394, 0.8226, -1.131, 0.7986, -1.144, 1.064, -1.144, 1.064, -1.131, 0.7986, -0.898, 0.808, -0.8517, 1.038, -0.8517, 1.038, -0.898, 0.808, -0.5715, 0.7821, -0.5881, 1.036, -0.5881, 1.036, -0.5715, 0.7821, -0.316, 0.7737, -0.3135, 1.045, -0.3135, 1.045, -0.316, 0.7737, -0.05188, 0.7719, -0.04962, 1.053, -0.04962, 1.053, -0.05188, 0.7719, 0.2137, 0.796, 0.2078, 1.056, 0.2078, 1.056, 0.2137, 0.796, 0.4774, 0.7812, 0.4872, 1.038, 0.4872, 1.038, 0.4774, 0.7812, 0.7573, 0.7743, 0.7406, 1.026, 0.7406, 1.026, 0.7573, 0.7743, 1.018, 0.7726, 1.029, 1.022, 1.029, 1.022, 1.018, 0.7726, 1.333, 0.7903, 1.274, 1.045, 1.274, 1.045, 1.333, 0.7903, 1.577, 0.7582, 1.574, 1.033, 1.574, 1.033, 1.577, 0.7582, 1.855, 0.7719, 1.833, 1.024, 1.833, 1.024, 1.855, 0.7719, 2.101, 0.7384, 2.1, 1.034, 2.1, 1.034, 2.101, 0.7384, 2.389, 0.7716, 2.375, 1.047, -1.668, 0.8078, -1.662, 0.4812, -1.373, 0.488, -1.394, 0.8226, -1.394, 0.8226, -1.373, 0.488, -1.122, 0.4909, -1.131, 0.7986, -1.131, 0.7986, -1.122, 0.4909, -0.8775, 0.4787, -0.898, 0.808, -0.898, 0.808, -0.8775, 0.4787, -0.5915, 0.4891, -0.5715, 0.7821, -0.5715, 0.7821, -0.5915, 0.4891, -0.2941, 0.4832, -0.316, 0.7737, -0.316, 0.7737, -0.2941, 0.4832, -0.04383, 0.5026, -0.05188, 0.7719, -0.05188, 0.7719, -0.04383, 0.5026, 0.2253, 0.4849, 0.2137, 0.796, 0.2137, 0.796, 0.2253, 0.4849, 0.4915, 0.486, 0.4774, 0.7812, 0.4774, 0.7812, 0.4915, 0.486, 0.7747, 0.5086, 0.7573, 0.7743, 0.7573, 0.7743, 0.7747, 0.5086, 1.056, 0.4955, 1.018, 0.7726, 1.018, 0.7726, 1.056, 0.4955, 1.306, 0.4912, 1.333, 0.7903, 1.333, 0.7903, 1.306, 0.4912, 1.578, 0.4717, 1.577, 0.7582, 1.577, 0.7582, 1.578, 0.4717, 1.838, 0.4775, 1.855, 0.7719, 1.855, 0.7719, 1.838, 0.4775, 2.129, 0.4705, 2.101, 0.7384, 2.101, 0.7384, 2.129, 0.4705, 2.395, 0.5122, 2.389, 0.7716, -1.662, 0.4812, -1.676, 0.2284, -1.389, 0.2357, -1.373, 0.488, -1.373, 0.488, -1.389, 0.2357, -1.157, 0.2272, -1.122, 0.4909, -1.122, 0.4909, -1.157, 0.2272, -0.8614, 0.2464, -0.8775, 0.4787, -0.8775, 0.4787, -0.8614, 0.2464, -0.6211, 0.2174, -0.5915, 0.4891, -0.5915, 0.4891, -0.6211, 0.2174, -0.3181, 0.226, -0.2941, 0.4832, -0.2941, 0.4832, -0.3181, 0.226, -0.07689, 0.2148, -0.04383, 0.5026, -0.04383, 0.5026, -0.07689, 0.2148, 0.2564, 0.2424, 0.2253, 0.4849, 0.2253, 0.4849, 0.2564, 0.2424, 0.4943, 0.2485, 0.4915, 0.486, 0.4915, 0.486, 0.4943, 0.2485, 0.7649, 0.2456, 0.7747, 0.5086, 0.7747, 0.5086, 0.7649, 0.2456, 1.034, 0.2038, 1.056, 0.4955, 1.056, 0.4955, 1.034, 0.2038, 1.291, 0.2188, 1.306, 0.4912, 1.306, 0.4912, 1.291, 0.2188, 1.593, 0.2387, 1.578, 0.4717, 1.578, 0.4717, 1.593, 0.2387, 1.856, 0.2307, 1.838, 0.4775, 1.838, 0.4775, 1.856, 0.2307, 2.136, 0.241, 2.129, 0.4705, 2.129, 0.4705, 2.136, 0.241, 2.373, 0.2124, 2.395, 0.5122, -1.676, 0.2284, -1.688, -0.02398, -1.417, -0.01448, -1.389, 0.2357, -1.389, 0.2357, -1.417, -0.01448, -1.117, -0.02736, -1.157, 0.2272, -1.157, 0.2272, -1.117, -0.02736, -0.8674, -0.01816, -0.8614, 0.2464, -0.8614, 0.2464, -0.8674, -0.01816, -0.6277, -0.01684, -0.6211, 0.2174, -0.6211, 0.2174, -0.6277, -0.01684, -0.3302, -0.0449, -0.3181, 0.226, -0.3181, 0.226, -0.3302, -0.0449, -0.07107, -0.03462, -0.07689, 0.2148, -0.07689, 0.2148, -0.07107, -0.03462, 0.2018, -0.06889, 0.2564, 0.2424, 0.2564, 0.2424, 0.2018, -0.06889, 0.5021, -0.03596, 0.4943, 0.2485, 0.4943, 0.2485, 0.5021, -0.03596, 0.7518, -0.05603, 0.7649, 0.2456, 0.7649, 0.2456, 0.7518, -0.05603, 1.018, -0.03523, 1.034, 0.2038, 1.034, 0.2038, 1.018, -0.03523, 1.296, -0.04985, 1.291, 0.2188, 1.291, 0.2188, 1.296, -0.04985, 1.603, -0.04596, 1.593, 0.2387, 1.593, 0.2387, 1.603, -0.04596, 1.867, -0.06981, 1.856, 0.2307, 1.856, 0.2307, 1.867, -0.06981, 2.115, -0.05786, 2.136, 0.241, 2.136, 0.241, 2.115, -0.05786, 2.404, -0.0694, 2.373, 0.2124, -1.688, -0.02398, -1.686, -0.2976, -1.438, -0.2885, -1.417, -0.01448, -1.417, -0.01448, -1.438, -0.2885, -1.183, -0.3218, -1.117, -0.02736, -1.117, -0.02736, -1.183, -0.3218, -0.8751, -0.3136, -0.8674, -0.01816, -0.8674, -0.01816, -0.8751, -0.3136, -0.5792, -0.3294, -0.6277, -0.01684, -0.6277, -0.01684, -0.5792, -0.3294, -0.3115, -0.2969, -0.3302, -0.0449, -0.3302, -0.0449, -0.3115, -0.2969, -0.05486, -0.2974, -0.07107, -0.03462, -0.07107, -0.03462, -0.05486, -0.2974, 0.2007, -0.2987, 0.2018, -0.06889, 0.2018, -0.06889, 0.2007, -0.2987, 0.5005, -0.3129, 0.5021, -0.03596, 0.5021, -0.03596, 0.5005, -0.3129, 0.7338, -0.2994, 0.7518, -0.05603, 0.7518, -0.05603, 0.7338, -0.2994, 1.02, -0.3085, 1.018, -0.03523, 1.018, -0.03523, 1.02, -0.3085, 1.285, -0.3117, 1.296, -0.04985, 1.296, -0.04985, 1.285, -0.3117, 1.586, -0.3018, 1.603, -0.04596, 1.603, -0.04596, 1.586, -0.3018, 1.843, -0.3169, 1.867, -0.06981, 1.867, -0.06981, 1.843, -0.3169, 2.139, -0.3321, 2.115, -0.05786, 2.115, -0.05786, 2.139, -0.3321, 2.398, -0.3075, 2.404, -0.0694, -1.686, -0.2976, -1.687, -0.6174, -1.44, -0.6118, -1.438, -0.2885, -1.438, -0.2885, -1.44, -0.6118, -1.141, -0.6119, -1.183, -0.3218, -1.183, -0.3218, -1.141, -0.6119, -0.8729, -0.6116, -0.8751, -0.3136, -0.8751, -0.3136, -0.8729, -0.6116, -0.5754, -0.6195, -0.5792, -0.3294, -0.5792, -0.3294, -0.5754, -0.6195, -0.3442, -0.5982, -0.3115, -0.2969, -0.3115, -0.2969, -0.3442, -0.5982, -0.05436, -0.6031, -0.05486, -0.2974, -0.05486, -0.2974, -0.05436, -0.6031, 0.2318, -0.6257, 0.2007, -0.2987, 0.2007, -0.2987, 0.2318, -0.6257, 0.4886, -0.6007, 0.5005, -0.3129, 0.5005, -0.3129, 0.4886, -0.6007, 0.7851, -0.6053, 0.7338, -0.2994, 0.7338, -0.2994, 0.7851, -0.6053, 1.061, -0.6181, 1.02, -0.3085, 1.02, -0.3085, 1.061, -0.6181, 1.299, -0.5728, 1.285, -0.3117, 1.285, -0.3117, 1.299, -0.5728, 1.604, -0.6125, 1.586, -0.3018, 1.586, -0.3018, 1.604, -0.6125, 1.857, -0.6134, 1.843, -0.3169, 1.843, -0.3169, 1.857, -0.6134, 2.148, -0.6009, 2.139, -0.3321, 2.139, -0.3321, 2.148, -0.6009, 2.412, -0.5672, 2.398, -0.3075, -1.687, -0.6174, -1.67, -0.8462, -1.398, -0.8609, -1.44, -0.6118, -1.44, -0.6118, -1.398, -0.8609, -1.154, -0.8194, -1.141, -0.6119, -1.141, -0.6119, -1.154, -0.8194, -0.8394, -0.8474, -0.8729, -0.6116, -0.8729, -0.6116, -0.8394, -0.8474, -0.6182, -0.8718, -0.5754, -0.6195, -0.5754, -0.6195, -0.6182, -0.8718, -0.3332, -0.8696, -0.3442, -0.5982, -0.3442, -0.5982, -0.3332, -0.8696, -0.03744, -0.8574, -0.05436, -0.6031, -0.05436, -0.6031, -0.03744, -0.8574, 0.2111, -0.8595, 0.2318, -0.6257, 0.2318, -0.6257, 0.2111, -0.8595, 0.4803, -0.8364, 0.4886, -0.6007, 0.4886, -0.6007, 0.4803, -0.8364, 0.7703, -0.8611, 0.7851, -0.6053, 0.7851, -0.6053, 0.7703, -0.8611, 1.043, -0.8678, 1.061, -0.6181, 1.061, -0.6181, 1.043, -0.8678, 1.317, -0.8505, 1.299, -0.5728, 1.299, -0.5728, 1.317, -0.8505, 1.592, -0.8645, 1.604, -0.6125, 1.604, -0.6125, 1.592, -0.8645, 1.835, -0.854, 1.857, -0.6134, 1.857, -0.6134, 1.835, -0.854, 2.122, -0.8407, 2.148, -0.6009, 2.148, -0.6009, 2.122, -0.8407, 2.382, -0.8571, 2.412, -0.5672, -1.67, -0.8462, -1.682, -1.149, -1.402, -1.133, -1.398, -0.8609, -1.398, -0.8609, -1.402, -1.133, -1.139, -1.132, -1.154, -0.8194, -1.154, -0.8194, -1.139, -1.132, -0.8416, -1.154, -0.8394, -0.8474, -0.8394, -0.8474, -0.8416, -1.154, -0.5787, -1.157, -0.6182, -0.8718, -0.6182, -0.8718, -0.5787, -1.157, -0.3268, -1.129, -0.3332, -0.8696, -0.3332, -0.8696, -0.3268, -1.129, -0.07753, -1.148, -0.03744, -0.8574, -0.03744, -0.8574, -0.07753, -1.148, 0.1919, -1.172, 0.2111, -0.8595, 0.2111, -0.8595, 0.1919, -1.172, 0.4685, -1.123, 0.4803, -0.8364, 0.4803, -0.8364, 0.4685, -1.123, 0.776, -1.157, 0.7703, -0.8611, 0.7703, -0.8611, 0.776, -1.157, 1.015, -1.137, 1.043, -0.8678, 1.043, -0.8678, 1.015, -1.137, 1.303, -1.154, 1.317, -0.8505, 1.317, -0.8505, 1.303, -1.154, 1.562, -1.144, 1.592, -0.8645, 1.592, -0.8645, 1.562, -1.144, 1.827, -1.116, 1.835, -0.854, 1.835, -0.854, 1.827, -1.116, 2.108, -1.131, 2.122, -0.8407, 2.122, -0.8407, 2.108, -1.131, 2.39, -1.131, 2.382, -0.8571, -1.682, -1.149, -1.685, -1.41, -1.419, -1.423, -1.402, -1.133, -1.402, -1.133, -1.419, -1.423, -1.133, -1.434, -1.139, -1.132, -1.139, -1.132, -1.133, -1.434, -0.863, -1.407, -0.8416, -1.154, -0.8416, -1.154, -0.863, -1.407, -0.6133, -1.424, -0.5787, -1.157, -0.5787, -1.157, -0.6133, -1.424, -0.3341, -1.44, -0.3268, -1.129, -0.3268, -1.129, -0.3341, -1.44, -0.0733, -1.402, -0.07753, -1.148, -0.07753, -1.148, -0.0733, -1.402, 0.2155, -1.419, 0.1919, -1.172, 0.1919, -1.172, 0.2155, -1.419, 0.5108, -1.426, 0.4685, -1.123, 0.4685, -1.123, 0.5108, -1.426, 0.7421, -1.414, 0.776, -1.157, 0.776, -1.157, 0.7421, -1.414, 1.022, -1.382, 1.015, -1.137, 1.015, -1.137, 1.022, -1.382, 1.289, -1.408, 1.303, -1.154, 1.303, -1.154, 1.289, -1.408, 1.544, -1.42, 1.562, -1.144, 1.562, -1.144, 1.544, -1.42, 1.858, -1.425, 1.827, -1.116, 1.827, -1.116, 1.858, -1.425, 2.1, -1.409, 2.108, -1.131, 2.108, -1.131, 2.1, -1.409, 2.386, -1.414, 2.39, -1.131, -1.685, -1.41, -1.679, -1.686, -1.394, -1.668, -1.419, -1.423, -1.419, -1.423, -1.394, -1.668, -1.121, -1.66, -1.133, -1.434, -1.133, -1.434, -1.121, -1.66, -0.8378, -1.65, -0.863, -1.407, -0.863, -1.407, -0.8378, -1.65, -0.5903, -1.685, -0.6133, -1.424, -0.6133, -1.424, -0.5903, -1.685, -0.3152, -1.68, -0.3341, -1.44, -0.3341, -1.44, -0.3152, -1.68, -0.05287, -1.638, -0.0733, -1.402, -0.0733, -1.402, -0.05287, -1.638, 0.2324, -1.666, 0.2155, -1.419, 0.2155, -1.419, 0.2324, -1.666, 0.5043, -1.638, 0.5108, -1.426, 0.5108, -1.426, 0.5043, -1.638, 0.7383, -1.652, 0.7421, -1.414, 0.7421, -1.414, 0.7383, -1.652, 1.029, -1.666, 1.022, -1.382, 1.022, -1.382, 1.029, -1.666, 1.299, -1.675, 1.289, -1.408, 1.289, -1.408, 1.299, -1.675, 1.585, -1.686, 1.544, -1.42, 1.544, -1.42, 1.585, -1.686, 1.822, -1.661, 1.858, -1.425, 1.858, -1.425, 1.822, -1.661, 2.116, -1.656, 2.1, -1.409, 2.1, -1.409, 2.116, -1.656, 2.386, -1.655, 2.386, -1.414])
me_plane_001.materials.append(mat_ground)
me_plane_001.materials.append(mat_grass)
me_plane_001.use_remesh_preserve_volume = False
me_plane_001.use_remesh_preserve_attributes = False
me_plane_001.use_mirror_vertex_groups = False
me_plane_001.update()

# ---- objects
ob_field = bpy.data.objects.new('Field', None)
ob_sun = bpy.data.objects.new('Sun', light_sun)
ob_water = bpy.data.objects.new('water', me_plane_002)
ob_pot_water = bpy.data.objects.new('pot-water', me_plane_003)
ob_water_ground = bpy.data.objects.new('water-ground', me_plane)
ob_cube = bpy.data.objects.new('Cube', me_cube)
ob_hippo = bpy.data.objects.new('hippo', None)
ob_gras = bpy.data.objects.new('gras', me_plane_001)
ob_pot = bpy.data.objects.new('pot', None)
ob_tree_noanimation_016 = bpy.data.objects.new('tree-noanimation.016', None)
ob_tree_noanimation_015 = bpy.data.objects.new('tree-noanimation.015', None)
ob_tree_noanimation_014 = bpy.data.objects.new('tree-noanimation.014', None)
ob_tree_noanimation_013 = bpy.data.objects.new('tree-noanimation.013', None)
ob_tree_noanimation_012 = bpy.data.objects.new('tree-noanimation.012', None)
ob_tree_noanimation_011 = bpy.data.objects.new('tree-noanimation.011', None)
ob_tree_noanimation_010 = bpy.data.objects.new('tree-noanimation.010', None)
ob_tree_noanimation_009 = bpy.data.objects.new('tree-noanimation.009', None)
ob_tree_noanimation_008 = bpy.data.objects.new('tree-noanimation.008', None)
ob_tree_noanimation_007 = bpy.data.objects.new('tree-noanimation.007', None)
ob_tree_noanimation_006 = bpy.data.objects.new('tree-noanimation.006', None)
ob_tree_noanimation_005 = bpy.data.objects.new('tree-noanimation.005', None)
ob_tree_noanimation_004 = bpy.data.objects.new('tree-noanimation.004', None)
ob_tree_noanimation_003 = bpy.data.objects.new('tree-noanimation.003', None)
ob_tree_noanimation_002 = bpy.data.objects.new('tree-noanimation.002', None)
ob_tree_noanimation_001 = bpy.data.objects.new('tree-noanimation.001', None)
ob_tree_noanimation = bpy.data.objects.new('tree-noanimation', None)
ob_camera = bpy.data.objects.new('Camera', cam_camera)

# ---- transforms, parenting, visibility, modifiers, constraints
ob_field.location = (49.31, -2.247, 6.502)
ob_field.rotation_euler = (-0.0, -1.571, -0.0)
ob_field.empty_display_type = 'SINGLE_ARROW'
ob_field.empty_image_offset = (0.0, 0.0)
ob_field.lineart.crease_threshold = 0.0
ob_sun.location = (36.18, -77.6, 42.16)
ob_sun.rotation_euler = (-1.23, 0.1585, -2.439)
ob_sun.lineart.crease_threshold = 0.0
ob_water.location = (0.5328, -43.45, -2.885)
ob_water.scale = (1.393, 1.386, 1.0)
ob_water.lineart.crease_threshold = 0.0
_m = ob_water.modifiers.new('Ocean', 'OCEAN')
_m.resolution = 12
_m.viewport_resolution = 12
_m.time = 5.74
_m.filepath = '///cache_ocean'
ob_pot_water.location = (-1.167, -19.45, -0.9291)
ob_pot_water.lineart.crease_threshold = 0.0
_vg = ob_pot_water.vertex_groups.new(name='Group')
_vg.add([0, 1, 2, 3, 4, 5, 6, 7, 8, 9, 10, 11, 12, 13, 14, 15, 16, 17, 18, 19, 20, 21, 22, 23, 24], 1.0, 'REPLACE')
_m = ob_pot_water.modifiers.new('Shrinkwrap', 'SHRINKWRAP')
_m.target = ob_water
_m.vertex_group = 'Group'
ob_water_ground.location = (0.2187, -43.77, -4.68)
ob_water_ground.scale = (35.0, 35.0, 1.0)
ob_water_ground.lineart.crease_threshold = 0.0
ob_cube.location = (1.618, -19.4, -2.946)
ob_cube.scale = (1.0, 1.0, 1.489)
ob_cube.lineart.crease_threshold = 0.0
ob_hippo.location = (1.61, -19.65, -0.1109)
ob_hippo.scale = (0.6716, 0.6716, 0.6716)
ob_hippo.empty_image_offset = (0.0, 0.0)
ob_hippo.show_instancer_for_render = False
ob_hippo.instance_type = 'COLLECTION'
ob_hippo.lineart.crease_threshold = 0.0
_c = ob_hippo.constraints.new('COPY_LOCATION'); _c.name = 'Copy Location'
ob_gras.location = (0.0, 0.0, 0.0)
ob_gras.scale = (35.62, 19.32, 2.867)
ob_gras.lineart.crease_threshold = 0.0
_m = ob_gras.modifiers.new('ParticleSystem 1', 'PARTICLE_SYSTEM')
_m = ob_gras.modifiers.new('Collision', 'COLLISION')
ob_pot.location = (0.8708, -36.92, -4.478)
ob_pot.empty_image_offset = (0.0, 0.0)
ob_pot.show_instancer_for_render = False
ob_pot.instance_type = 'COLLECTION'
ob_pot.lineart.crease_threshold = 0.0
_c = ob_pot.constraints.new('COPY_LOCATION'); _c.name = 'Copy Location'
_c.active = False
_c.target = ob_pot_water
_c.subtarget = 'Group'
_c = ob_pot.constraints.new('COPY_ROTATION'); _c.name = 'Copy Rotation'
_c.target = ob_pot_water
_c.subtarget = 'Group'
ob_tree_noanimation_016.location = (-18.32, 4.617, 3.427)
ob_tree_noanimation_016.rotation_euler = (0.0, -0.0, 4.118)
ob_tree_noanimation_016.empty_image_offset = (0.0, 0.0)
ob_tree_noanimation_016.show_instancer_for_render = False
ob_tree_noanimation_016.instance_type = 'COLLECTION'
ob_tree_noanimation_016.lineart.crease_threshold = 0.0
ob_tree_noanimation_015.location = (-26.13, 4.617, 3.64)
ob_tree_noanimation_015.rotation_euler = (0.0, -0.0, 0.5925)
ob_tree_noanimation_015.empty_image_offset = (0.0, 0.0)
ob_tree_noanimation_015.show_instancer_for_render = False
ob_tree_noanimation_015.instance_type = 'COLLECTION'
ob_tree_noanimation_015.lineart.crease_threshold = 0.0
ob_tree_noanimation_014.location = (-29.81, -6.063, -0.2333)
ob_tree_noanimation_014.rotation_euler = (0.0, -0.0, 1.2)
ob_tree_noanimation_014.empty_image_offset = (0.0, 0.0)
ob_tree_noanimation_014.show_instancer_for_render = False
ob_tree_noanimation_014.instance_type = 'COLLECTION'
ob_tree_noanimation_014.lineart.crease_threshold = 0.0
ob_tree_noanimation_013.location = (-21.78, -6.063, -0.2698)
ob_tree_noanimation_013.rotation_euler = (0.0, -0.0, 0.7349)
ob_tree_noanimation_013.empty_image_offset = (0.0, 0.0)
ob_tree_noanimation_013.show_instancer_for_render = False
ob_tree_noanimation_013.instance_type = 'COLLECTION'
ob_tree_noanimation_013.lineart.crease_threshold = 0.0
ob_tree_noanimation_012.location = (19.16, 2.923, -0.305)
ob_tree_noanimation_012.rotation_euler = (0.0, -0.0, 9.549)
ob_tree_noanimation_012.empty_image_offset = (0.0, 0.0)
ob_tree_noanimation_012.show_instancer_for_render = False
ob_tree_noanimation_012.instance_type = 'COLLECTION'
ob_tree_noanimation_012.lineart.crease_threshold = 0.0
ob_tree_noanimation_011.location = (25.24, 1.831, -0.2169)
ob_tree_noanimation_011.rotation_euler = (0.0, -0.0, 6.642)
ob_tree_noanimation_011.empty_image_offset = (0.0, 0.0)
ob_tree_noanimation_011.show_instancer_for_render = False
ob_tree_noanimation_011.instance_type = 'COLLECTION'
ob_tree_noanimation_011.lineart.crease_threshold = 0.0
ob_tree_noanimation_010.location = (29.13, -5.545, -1.065)
ob_tree_noanimation_010.rotation_euler = (0.0, -0.0, 6.642)
ob_tree_noanimation_010.empty_image_offset = (0.0, 0.0)
ob_tree_noanimation_010.show_instancer_for_render = False
ob_tree_noanimation_010.instance_type = 'COLLECTION'
ob_tree_noanimation_010.lineart.crease_threshold = 0.0
ob_tree_noanimation_009.location = (22.48, -5.545, -1.065)
ob_tree_noanimation_009.rotation_euler = (0.0, -0.0, 4.779)
ob_tree_noanimation_009.empty_image_offset = (0.0, 0.0)
ob_tree_noanimation_009.show_instancer_for_render = False
ob_tree_noanimation_009.instance_type = 'COLLECTION'
ob_tree_noanimation_009.lineart.crease_threshold = 0.0
ob_tree_noanimation_008.location = (-9.821, 3.967, 2.976)
ob_tree_noanimation_008.rotation_euler = (0.0, -0.0, -2.51)
ob_tree_noanimation_008.empty_image_offset = (0.0, 0.0)
ob_tree_noanimation_008.show_instancer_for_render = False
ob_tree_noanimation_008.instance_type = 'COLLECTION'
ob_tree_noanimation_008.lineart.crease_threshold = 0.0
ob_tree_noanimation_007.location = (-2.11, 3.967, 1.44)
ob_tree_noanimation_007.rotation_euler = (0.0, -0.0, -1.386)
ob_tree_noanimation_007.empty_image_offset = (0.0, 0.0)
ob_tree_noanimation_007.show_instancer_for_render = False
ob_tree_noanimation_007.instance_type = 'COLLECTION'
ob_tree_noanimation_007.lineart.crease_threshold = 0.0
ob_tree_noanimation_006.location = (4.506, 2.925, 0.1007)
ob_tree_noanimation_006.rotation_euler = (0.0, -0.0, -0.5603)
ob_tree_noanimation_006.empty_image_offset = (0.0, 0.0)
ob_tree_noanimation_006.show_instancer_for_render = False
ob_tree_noanimation_006.instance_type = 'COLLECTION'
ob_tree_noanimation_006.lineart.crease_threshold = 0.0
ob_tree_noanimation_005.location = (11.01, 1.762, -0.3603)
ob_tree_noanimation_005.rotation_euler = (0.0, -0.0, 2.892)
ob_tree_noanimation_005.empty_image_offset = (0.0, 0.0)
ob_tree_noanimation_005.show_instancer_for_render = False
ob_tree_noanimation_005.instance_type = 'COLLECTION'
ob_tree_noanimation_005.lineart.crease_threshold = 0.0
ob_tree_noanimation_004.location = (-13.75, -6.063, -0.3754)
ob_tree_noanimation_004.rotation_euler = (0.0, -0.0, 2.892)
ob_tree_noanimation_004.empty_image_offset = (0.0, 0.0)
ob_tree_noanimation_004.show_instancer_for_render = False
ob_tree_noanimation_004.instance_type = 'COLLECTION'
ob_tree_noanimation_004.lineart.crease_threshold = 0.0
ob_tree_noanimation_003.location = (14.5, -5.545, -1.065)
ob_tree_noanimation_003.rotation_euler = (0.0, -0.0, 0.8275)
ob_tree_noanimation_003.empty_image_offset = (0.0, 0.0)
ob_tree_noanimation_003.show_instancer_for_render = False
ob_tree_noanimation_003.instance_type = 'COLLECTION'
ob_tree_noanimation_003.lineart.crease_threshold = 0.0
ob_tree_noanimation_002.location = (7.802, -5.467, -0.7719)
ob_tree_noanimation_002.rotation_euler = (0.0, -0.0, -0.4738)
ob_tree_noanimation_002.empty_image_offset = (0.0, 0.0)
ob_tree_noanimation_002.show_instancer_for_render = False
ob_tree_noanimation_002.instance_type = 'COLLECTION'
ob_tree_noanimation_002.lineart.crease_threshold = 0.0
ob_tree_noanimation_001.location = (-6.089, -5.425, -0.4832)
ob_tree_noanimation_001.rotation_euler = (0.0, -0.0, -1.367)
ob_tree_noanimation_001.empty_image_offset = (0.0, 0.0)
ob_tree_noanimation_001.show_instancer_for_render = False
ob_tree_noanimation_001.instance_type = 'COLLECTION'
ob_tree_noanimation_001.lineart.crease_threshold = 0.0
ob_tree_noanimation.location = (1.543, -5.922, -0.1807)
ob_tree_noanimation.empty_image_offset = (0.0, 0.0)
ob_tree_noanimation.show_instancer_for_render = False
ob_tree_noanimation.instance_type = 'COLLECTION'
ob_tree_noanimation.lineart.crease_threshold = 0.0
ob_camera.location = (-0.8475, -60.14, 47.35)
ob_camera.rotation_euler = (0.6998, -5.698e-05, 6.275)
ob_camera.scale = (1.0, 1.0, 1.0)
ob_camera.lock_rotations_4d = False
ob_camera.empty_display_type = 'ARROWS'
ob_camera.color = (0.0, 0.0, 0.0, 0.0)
ob_camera.display_type = 'WIRE'
ob_camera.lineart.crease_threshold = 0.0
ob_hippo.instance_collection = col_hippo
ob_pot.instance_collection = col_pot
ob_tree_noanimation_016.instance_collection = col_tree_noanimation
ob_tree_noanimation_015.instance_collection = col_tree_noanimation
ob_tree_noanimation_014.instance_collection = col_tree_noanimation
ob_tree_noanimation_013.instance_collection = col_tree_noanimation
ob_tree_noanimation_012.instance_collection = col_tree_noanimation
ob_tree_noanimation_011.instance_collection = col_tree_noanimation
ob_tree_noanimation_010.instance_collection = col_tree_noanimation
ob_tree_noanimation_009.instance_collection = col_tree_noanimation
ob_tree_noanimation_008.instance_collection = col_tree_noanimation
ob_tree_noanimation_007.instance_collection = col_tree_noanimation
ob_tree_noanimation_006.instance_collection = col_tree_noanimation
ob_tree_noanimation_005.instance_collection = col_tree_noanimation
ob_tree_noanimation_004.instance_collection = col_tree_noanimation
ob_tree_noanimation_003.instance_collection = col_tree_noanimation
ob_tree_noanimation_002.instance_collection = col_tree_noanimation
ob_tree_noanimation_001.instance_collection = col_tree_noanimation
ob_tree_noanimation.instance_collection = col_tree_noanimation

# ---- collection membership
col_collection_1.objects.link(ob_field)
col_collection_1.objects.link(ob_sun)
col_collection_1.objects.link(ob_water)
col_collection_1.objects.link(ob_pot_water)
col_collection_1.objects.link(ob_water_ground)
col_collection_1.objects.link(ob_cube)
col_collection_1.objects.link(ob_hippo)
col_collection_1.objects.link(ob_gras)
col_collection_1.objects.link(ob_pot)
col_collection_1.objects.link(ob_tree_noanimation_016)
col_collection_1.objects.link(ob_tree_noanimation_015)
col_collection_1.objects.link(ob_tree_noanimation_014)
col_collection_1.objects.link(ob_tree_noanimation_013)
col_collection_1.objects.link(ob_tree_noanimation_012)
col_collection_1.objects.link(ob_tree_noanimation_011)
col_collection_1.objects.link(ob_tree_noanimation_010)
col_collection_1.objects.link(ob_tree_noanimation_009)
col_collection_1.objects.link(ob_tree_noanimation_008)
col_collection_1.objects.link(ob_tree_noanimation_007)
col_collection_1.objects.link(ob_tree_noanimation_006)
col_collection_1.objects.link(ob_tree_noanimation_005)
col_collection_1.objects.link(ob_tree_noanimation_004)
col_collection_1.objects.link(ob_tree_noanimation_003)
col_collection_1.objects.link(ob_tree_noanimation_002)
col_collection_1.objects.link(ob_tree_noanimation_001)
col_collection_1.objects.link(ob_tree_noanimation)
col_collection_1.objects.link(ob_camera)

# ---- scene / render settings (as saved in the file)
scene.camera = ob_camera
scene.frame_start = 73; scene.frame_end = 110; scene.frame_set(79)
scene.render.engine = 'CYCLES'
scene.render.fps = 30
scene.render.dither_intensity = 0.0
scene.render.use_render_cache = True
scene.cycles.use_denoising = False
scene.cycles.samples = 10
scene.cycles.sampling_pattern = 'TABULATED_SOBOL'
scene.cycles.light_sampling_threshold = 0.0
scene.cycles.use_adaptive_sampling = False
scene.cycles.use_light_tree = False
scene.cycles.blur_glossy = 0.0
scene.cycles.pixel_filter_type = 'GAUSSIAN'
scene.cycles.sample_clamp_indirect = 0.0
scene.view_settings.view_transform = 'Standard'
bpy.context.view_layer.update()

